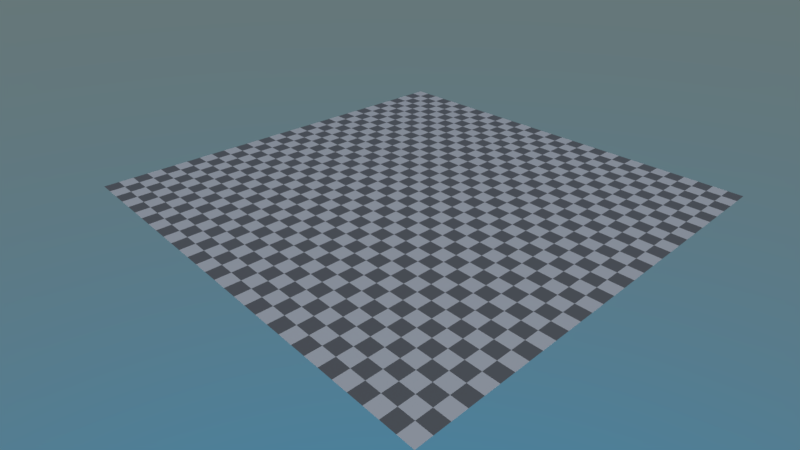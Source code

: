 # Source: logic_scenes.blend  (saved by Blender 3.6.11; exported with 4.5.12 LTS)
import bpy
from mathutils import Matrix  # noqa: F401  (used for matrix-valued properties, if any)

bpy.ops.wm.read_factory_settings(use_empty=True)
scene = bpy.context.scene
scene.name = 'Scene1'

# ---- collections
col_collection_1 = bpy.data.collections.new('Collection 1'); scene.collection.children.link(col_collection_1)

# ---- materials (node trees are filled in below, after node groups)
mat_checker = bpy.data.materials.new('Checker')

# ---- material node trees
mat_checker.use_nodes = True; mat_checker.node_tree.nodes.clear()
_N = mat_checker.node_tree.nodes; _L = mat_checker.node_tree.links
n0 = _N.new('ShaderNodeBsdfPrincipled'); n0.name = 'Principled BSDF'; n0.location = (10, 300)
n0.distribution = 'GGX'
n0.subsurface_method = 'BURLEY'
n0.inputs[3].default_value = 1.45
n0.inputs[27].default_value = (0.0, 0.0, 0.0, 1.0)
n0.inputs[28].default_value = 1.0
n1 = _N.new('ShaderNodeOutputMaterial'); n1.name = 'Material Output'; n1.location = (300, 300)
n2 = _N.new('ShaderNodeTexChecker'); n2.name = 'Checker Texture'; n2.location = (-180, 204)
n2.inputs[3].default_value = 30.0
_L.new(n0.outputs[0], n1.inputs[0])
_L.new(n2.outputs[0], n0.inputs[0])
n1.is_active_output = True

# ---- world
world_world = bpy.data.worlds.new('World'); scene.world = world_world
world_world.use_nodes = True; world_world.node_tree.nodes.clear()
_N = world_world.node_tree.nodes; _L = world_world.node_tree.links
n0 = _N.new('ShaderNodeOutputWorld'); n0.name = 'World Output'; n0.location = (300, 300)
n1 = _N.new('ShaderNodeBackground'); n1.name = 'Background'; n1.location = (10, 300)
n2 = _N.new('ShaderNodeTexSky'); n2.name = 'Sky Texture'; n2.location = (-190, 280)
n2.sky_type = 'HOSEK_WILKIE'
_L.new(n1.outputs[0], n0.inputs[0])
_L.new(n2.outputs[0], n1.inputs[0])
n0.is_active_output = True
world_world.color = (0.05088, 0.05088, 0.05088)
world_world.use_sun_shadow = False
world_world.sun_shadow_jitter_overblur = 0.0
world_world.cycles.sampling_method = 'MANUAL'

# ---- cameras
cam_camera = bpy.data.cameras.new('Camera')
cam_camera.clip_end = 200.0
cam_camera.lens = 25.0
cam_camera.sensor_width = 32.0
cam_camera.sensor_height = 18.0
cam_camera.ortho_scale = 7.314
cam_camera.dof.focus_distance = 0.0
cam_camera.dof.aperture_fstop = 128.0

# ---- lights
light_sun_001 = bpy.data.lights.new('Sun.001', 'SUN')
light_sun_001.transmission_factor = 0.0
light_sun_001.energy = 1.0
light_sun_001.shadow_soft_size = 0.125

# ---- meshes
me_plane = bpy.data.meshes.new('Plane')
me_plane.from_pydata([(-1.0, -1.0, 0.0), (1.0, -1.0, 0.0), (-1.0, 1.0, 0.0), (1.0, 1.0, 0.0)], [], [(0, 1, 3, 2)])
me_plane.materials.append(mat_checker)
me_plane.use_remesh_preserve_volume = False
me_plane.use_remesh_preserve_attributes = False
me_plane.use_mirror_vertex_groups = False
me_plane.update()

# ---- objects
ob_sun_001 = bpy.data.objects.new('Sun.001', light_sun_001)
ob_plane = bpy.data.objects.new('Plane', me_plane)
ob_camera = bpy.data.objects.new('Camera', cam_camera)

# ---- transforms, parenting, visibility, modifiers, constraints
ob_sun_001.location = (0.0, 0.0, 3.0)
ob_sun_001.rotation_euler = (0.0, 0.6109, 0.5236)
ob_plane.location = (0.0, 0.0, 0.0)
ob_plane.scale = (4.0, 4.0, 4.0)
ob_plane.lineart.crease_threshold = 0.0
ob_camera.location = (7.0, -7.0, 5.0)
ob_camera.rotation_euler = (1.049, -1.721e-06, 0.8194)
ob_camera.lock_rotations_4d = False
ob_camera.empty_display_type = 'ARROWS'
ob_camera.color = (0.0, 0.0, 0.0, 0.0)
ob_camera.display_type = 'WIRE'
ob_camera.lineart.crease_threshold = 0.0

# ---- collection membership
scene.collection.objects.link(ob_sun_001)
col_collection_1.objects.link(ob_plane)
col_collection_1.objects.link(ob_camera)

# ---- scene / render settings (as saved in the file)
scene.camera = ob_camera
scene.frame_start = 1; scene.frame_end = 250; scene.frame_set(1)
scene.render.engine = 'BLENDER_EEVEE_NEXT'
scene.render.resolution_percentage = 50
scene.render.fps = 60
scene.render.dither_intensity = 0.0
scene.render.motion_blur_shutter = 1.0
scene.cycles.use_denoising = False
scene.cycles.samples = 128
scene.cycles.sampling_pattern = 'TABULATED_SOBOL'
scene.cycles.light_sampling_threshold = 0.0
scene.cycles.use_adaptive_sampling = False
scene.cycles.use_light_tree = False
scene.cycles.blur_glossy = 0.0
scene.cycles.sample_clamp_indirect = 0.0
scene.view_settings.view_transform = 'Standard'
bpy.context.view_layer.update()
